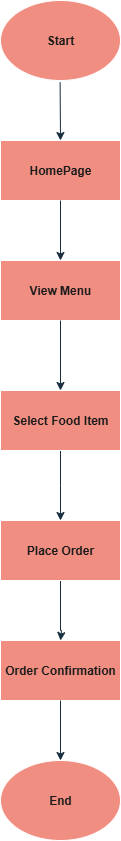

The diagram above was exported from draw.io. Its source (the exported page's mxGraphModel, read from the mxfile embedded in the PNG):
<mxGraphModel dx="1042" dy="562" grid="1" gridSize="10" guides="1" tooltips="1" connect="1" arrows="1" fold="1" page="1" pageScale="1" pageWidth="850" pageHeight="1100" math="0" shadow="0">
  <root>
    <mxCell id="0" />
    <mxCell id="1" parent="0" />
    <mxCell id="sunmZAHEBU56Y4xh7NMe-1" value="&lt;b&gt;Start&lt;/b&gt;" style="ellipse;whiteSpace=wrap;html=1;labelBackgroundColor=none;fillColor=#F08E81;strokeColor=#FFFFFF;fontColor=#1A1A1A;" vertex="1" parent="1">
      <mxGeometry x="340" y="40" width="120" height="80" as="geometry" />
    </mxCell>
    <mxCell id="sunmZAHEBU56Y4xh7NMe-2" value="&lt;b&gt;HomePage&lt;/b&gt;" style="rounded=0;whiteSpace=wrap;html=1;labelBackgroundColor=none;fillColor=#F08E81;strokeColor=#FFFFFF;fontColor=#1A1A1A;" vertex="1" parent="1">
      <mxGeometry x="340" y="180" width="120" height="60" as="geometry" />
    </mxCell>
    <mxCell id="sunmZAHEBU56Y4xh7NMe-3" value="" style="endArrow=classic;html=1;rounded=0;entryX=0.5;entryY=0;entryDx=0;entryDy=0;exitX=0.58;exitY=1.023;exitDx=0;exitDy=0;exitPerimeter=0;labelBackgroundColor=none;strokeColor=#182E3E;fontColor=default;" edge="1" parent="1" target="sunmZAHEBU56Y4xh7NMe-2">
      <mxGeometry width="50" height="50" relative="1" as="geometry">
        <mxPoint x="399.5999999999999" y="121.84000000000003" as="sourcePoint" />
        <mxPoint x="390" y="200" as="targetPoint" />
      </mxGeometry>
    </mxCell>
    <mxCell id="sunmZAHEBU56Y4xh7NMe-4" value="" style="endArrow=classic;html=1;rounded=0;exitX=0.5;exitY=1;exitDx=0;exitDy=0;labelBackgroundColor=none;strokeColor=#182E3E;fontColor=default;" edge="1" parent="1" source="sunmZAHEBU56Y4xh7NMe-2">
      <mxGeometry width="50" height="50" relative="1" as="geometry">
        <mxPoint x="350" y="290" as="sourcePoint" />
        <mxPoint x="400" y="300" as="targetPoint" />
      </mxGeometry>
    </mxCell>
    <mxCell id="sunmZAHEBU56Y4xh7NMe-5" value="&lt;b&gt;View Menu&lt;/b&gt;" style="rounded=0;whiteSpace=wrap;html=1;labelBackgroundColor=none;fillColor=#F08E81;strokeColor=#FFFFFF;fontColor=#1A1A1A;" vertex="1" parent="1">
      <mxGeometry x="340" y="300" width="120" height="60" as="geometry" />
    </mxCell>
    <mxCell id="sunmZAHEBU56Y4xh7NMe-6" value="" style="endArrow=classic;html=1;rounded=0;exitX=0.5;exitY=1;exitDx=0;exitDy=0;labelBackgroundColor=none;strokeColor=#182E3E;fontColor=default;" edge="1" parent="1" source="sunmZAHEBU56Y4xh7NMe-5">
      <mxGeometry width="50" height="50" relative="1" as="geometry">
        <mxPoint x="350" y="410" as="sourcePoint" />
        <mxPoint x="400" y="430" as="targetPoint" />
      </mxGeometry>
    </mxCell>
    <mxCell id="sunmZAHEBU56Y4xh7NMe-9" style="edgeStyle=orthogonalEdgeStyle;rounded=0;orthogonalLoop=1;jettySize=auto;html=1;labelBackgroundColor=none;strokeColor=#182E3E;fontColor=default;" edge="1" parent="1" source="sunmZAHEBU56Y4xh7NMe-7">
      <mxGeometry relative="1" as="geometry">
        <mxPoint x="400" y="560" as="targetPoint" />
      </mxGeometry>
    </mxCell>
    <mxCell id="sunmZAHEBU56Y4xh7NMe-7" value="&lt;b&gt;Select Food Item&lt;/b&gt;" style="rounded=0;whiteSpace=wrap;html=1;labelBackgroundColor=none;fillColor=#F08E81;strokeColor=#FFFFFF;fontColor=#1A1A1A;" vertex="1" parent="1">
      <mxGeometry x="340" y="430" width="120" height="60" as="geometry" />
    </mxCell>
    <mxCell id="sunmZAHEBU56Y4xh7NMe-12" style="edgeStyle=orthogonalEdgeStyle;rounded=0;orthogonalLoop=1;jettySize=auto;html=1;labelBackgroundColor=none;strokeColor=#182E3E;fontColor=default;" edge="1" parent="1" source="sunmZAHEBU56Y4xh7NMe-10">
      <mxGeometry relative="1" as="geometry">
        <mxPoint x="400" y="680" as="targetPoint" />
        <Array as="points">
          <mxPoint x="400" y="670" />
          <mxPoint x="401" y="670" />
        </Array>
      </mxGeometry>
    </mxCell>
    <mxCell id="sunmZAHEBU56Y4xh7NMe-10" value="&lt;b&gt;Place Order&lt;/b&gt;" style="rounded=0;whiteSpace=wrap;html=1;labelBackgroundColor=none;fillColor=#F08E81;strokeColor=#FFFFFF;fontColor=#1A1A1A;" vertex="1" parent="1">
      <mxGeometry x="340" y="560" width="120" height="60" as="geometry" />
    </mxCell>
    <mxCell id="sunmZAHEBU56Y4xh7NMe-15" value="&lt;b&gt;End&lt;/b&gt;" style="ellipse;whiteSpace=wrap;html=1;labelBackgroundColor=none;fillColor=#F08E81;strokeColor=#FFFFFF;fontColor=#1A1A1A;" vertex="1" parent="1">
      <mxGeometry x="340" y="800" width="120" height="80" as="geometry" />
    </mxCell>
    <mxCell id="sunmZAHEBU56Y4xh7NMe-16" value="&lt;b&gt;Order Confirmation&lt;/b&gt;" style="rounded=0;whiteSpace=wrap;html=1;labelBackgroundColor=none;fillColor=#F08E81;strokeColor=#FFFFFF;fontColor=#1A1A1A;" vertex="1" parent="1">
      <mxGeometry x="340" y="680" width="120" height="60" as="geometry" />
    </mxCell>
    <mxCell id="sunmZAHEBU56Y4xh7NMe-17" value="" style="endArrow=classic;html=1;rounded=0;exitX=0.5;exitY=1;exitDx=0;exitDy=0;labelBackgroundColor=none;strokeColor=#182E3E;fontColor=default;" edge="1" parent="1" source="sunmZAHEBU56Y4xh7NMe-16">
      <mxGeometry width="50" height="50" relative="1" as="geometry">
        <mxPoint x="350" y="800" as="sourcePoint" />
        <mxPoint x="400" y="800" as="targetPoint" />
      </mxGeometry>
    </mxCell>
  </root>
</mxGraphModel>